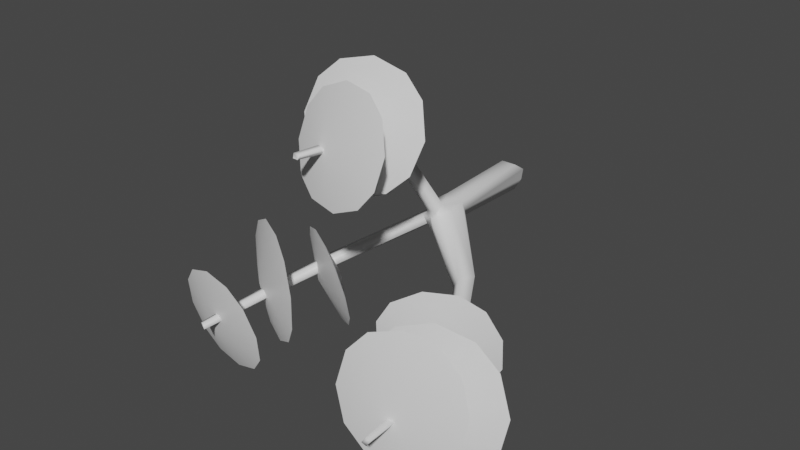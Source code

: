 # Source: FE_leaf_09-release.blend  (saved by Blender 3.0.42; exported with 4.5.12 LTS)
import bpy
from mathutils import Matrix  # noqa: F401  (used for matrix-valued properties, if any)

bpy.ops.wm.read_factory_settings(use_empty=True)
scene = bpy.context.scene
scene.name = 'Scene'

# ---- collections
col_collection = bpy.data.collections.new('Collection'); scene.collection.children.link(col_collection)

# ---- materials (node trees are filled in below, after node groups)
mat_material_001 = bpy.data.materials.new('Material.001')
mat_material_001.use_transparent_shadow = False

# ---- material node trees
mat_material_001.use_nodes = True; mat_material_001.node_tree.nodes.clear()
_N = mat_material_001.node_tree.nodes; _L = mat_material_001.node_tree.links
n0 = _N.new('ShaderNodeBsdfPrincipled'); n0.name = 'Principled BSDF'; n0.location = (10, 300)
n0.distribution = 'GGX'
n0.subsurface_method = 'RANDOM_WALK_SKIN'
n0.inputs[3].default_value = 1.45
n0.inputs[27].default_value = (0.0, 0.0, 0.0, 1.0)
n0.inputs[28].default_value = 1.0
n1 = _N.new('ShaderNodeOutputMaterial'); n1.name = 'Material Output'; n1.location = (300, 300)
n2 = _N.new('ShaderNodeTexImage'); n2.name = 'Image Texture'; n2.location = (-280, 275)
_L.new(n0.outputs[0], n1.inputs[0])
n1.is_active_output = True

# ---- world
world_world = bpy.data.worlds.new('World'); scene.world = world_world
world_world.use_nodes = True; world_world.node_tree.nodes.clear()
_N = world_world.node_tree.nodes; _L = world_world.node_tree.links
n0 = _N.new('ShaderNodeOutputWorld'); n0.name = 'World Output'; n0.location = (300, 300)
n1 = _N.new('ShaderNodeBackground'); n1.name = 'Background'; n1.location = (10, 300)
n1.inputs[0].default_value = (0.05088, 0.05088, 0.05088, 1.0)
_L.new(n1.outputs[0], n0.inputs[0])
n0.is_active_output = True
world_world.color = (0.05088, 0.05088, 0.05088)
world_world.use_sun_shadow = False
world_world.sun_shadow_jitter_overblur = 0.0

# ---- meshes
me_fe_mushroom3_sp_gmdl_004 = bpy.data.meshes.new('FE_mushroom3_Sp.gmdl.004')
me_fe_mushroom3_sp_gmdl_004.from_pydata([(-0.05188, -0.7076, 0.107), (0.05067, -0.7069, 0.107), (0.06611, 0.07803, 0.1216), (-0.0659, 0.07803, 0.1216), (-0.09473, -0.5079, 0.06361), (-0.1027, 0.1474, 0.06869), (-0.06176, -0.4926, -0.08687), (-0.1166, -0.4974, 0.004242), (-0.1319, 0.08143, 0.007341), (-0.0659, 0.08483, -0.1069), (0.001871, -0.6981, -0.1003), (-0.06176, -0.4926, -0.08687), (-0.0659, 0.08483, -0.1069), (0.0001007, 0.1527, -0.1093), (0.1169, -0.6979, 0.01306), (0.06365, -0.6913, -0.085), (0.0661, 0.08483, -0.1069), (0.1321, 0.08143, 0.00734), (0.09445, -0.702, 0.0669), (0.1029, 0.1474, 0.06869), (0.01974, -2.414, 1.027), (-0.04038, -2.411, 1.028), (-0.03314, -2.425, 0.996), (0.01128, -2.426, 0.9958), (-1.048, -2.512, -0.642), (-1.013, -2.517, -0.6937), (-0.9826, -2.535, -0.6689), (-1.008, -2.532, -0.6307), (1.139, -3.056, -0.4024), (1.169, -3.044, -0.3542), (1.132, -3.06, -0.3428), (1.11, -3.069, -0.3784), (0.0001012, 0.2363, 0.01195), (-0.1027, 0.1474, 0.06869), (-0.0659, 0.07803, 0.1216), (-0.05626, -0.9011, 0.1133), (0.05623, -0.9038, 0.1114), (-0.1146, -0.7298, 0.0005548), (-0.08549, -0.6869, 0.05315), (-0.06792, -0.7972, -0.1019), (0.5375, -1.228, -0.3413), (-0.0006962, -0.9087, -0.1176), (-0.06792, -0.7972, -0.1019), (0.6121, -1.222, -0.1923), (0.1101, -0.8635, 0.06446), (-0.1033, -0.9536, -0.001254), (-0.05461, -0.9645, 0.02984), (-0.04349, -0.973, 0.06319), (0.4959, -1.334, -0.2871), (0.05522, -1.028, -0.07238), (-0.06284, -0.9532, -0.07039), (0.03669, -0.9758, 0.05993), (0.05082, -0.9676, 0.02932), (0.539, -1.326, -0.2015), (-0.1319, 0.08143, 0.007341), (7.184e-05, -0.9839, 0.00149), (7.184e-05, -0.9839, 0.00149), (7.184e-05, -0.9839, 0.00149), (-0.06821, -1.342, 0.7312), (0.03151, -1.341, 0.7297), (-0.05594, -1.394, 0.6685), (0.01913, -1.394, 0.6671), (-0.6784, -1.382, -0.4945), (-0.7496, -1.384, -0.4044), (-0.06284, -0.9532, -0.07039), (-0.6337, -1.443, -0.4518), (-0.678, -1.445, -0.3835), (0.9907, -1.879, -0.3818), (0.9308, -1.893, -0.4727), (0.9157, -1.92, -0.3595), (0.8795, -1.93, -0.4243), (-0.06254, -1.854, 0.9689), (0.03961, -1.855, 0.9684), (-0.04353, -1.884, 0.9204), (0.0198, -1.885, 0.9201), (-0.9184, -1.94, -0.646), (-0.9755, -1.939, -0.5659), (-0.8846, -1.984, -0.6096), (-0.9181, -1.982, -0.5589), (1.12, -2.452, -0.3882), (1.069, -2.472, -0.471), (1.058, -2.486, -0.3755), (1.027, -2.497, -0.4268), (-0.03314, -2.425, 0.996), (0.01128, -2.426, 0.9958), (-1.008, -2.532, -0.6307), (1.132, -3.06, -0.3428), (1.11, -3.069, -0.3784), (-0.6008, -2.018, -0.1561), (-0.4825, -2.082, -0.4075), (-0.8679, -1.745, -0.5194), (-0.776, -1.924, -0.03042), (-1.026, -1.791, -0.01773), (-1.245, -1.674, -0.1475), (-1.355, -1.615, -0.3481), (-1.363, -1.611, -0.6298), (-1.243, -1.675, -0.8819), (-1.07, -1.768, -1.006), (-0.8195, -1.902, -1.02), (-0.597, -2.021, -0.8839), (-0.4931, -2.076, -0.6951), (-0.4825, -2.082, -0.4075), (-0.6008, -2.018, -0.1561), (-0.9773, -1.947, -0.5179), (-0.776, -1.924, -0.03042), (-1.026, -1.791, -0.01773), (-1.245, -1.674, -0.1475), (-1.355, -1.615, -0.3481), (-1.363, -1.611, -0.6298), (-1.243, -1.675, -0.8819), (-1.07, -1.768, -1.006), (-0.8195, -1.902, -1.02), (-0.597, -2.021, -0.8839), (-0.4931, -2.076, -0.6951), (-0.372, -1.696, -0.2828), (-0.2797, -1.694, -0.4998), (-0.6041, -1.397, -0.513), (-0.5166, -1.646, -0.1572), (-0.7233, -1.541, -0.1142), (-0.9093, -1.417, -0.1932), (-1.005, -1.328, -0.3389), (-1.02, -1.264, -0.5663), (-0.9288, -1.263, -0.7827), (-0.7829, -1.313, -0.9095), (-0.5769, -1.418, -0.9519), (-0.3911, -1.541, -0.8732), (-0.2948, -1.631, -0.7268), (-0.2797, -1.694, -0.4998), (-0.372, -1.696, -0.2828), (-0.696, -1.562, -0.5531), (-0.5166, -1.646, -0.1572), (-0.7233, -1.541, -0.1142), (-0.9093, -1.417, -0.1932), (-1.005, -1.328, -0.3389), (-1.02, -1.264, -0.5663), (-0.9288, -1.263, -0.7827), (-0.7829, -1.313, -0.9095), (-0.5769, -1.418, -0.9519), (-0.3911, -1.541, -0.8732), (-0.2948, -1.631, -0.7268), (-0.6948, -2.383, -0.4499), (-0.6027, -2.351, -0.6826), (-1.04, -2.181, -0.7085), (-0.8616, -2.386, -0.3173), (-1.11, -2.36, -0.2798), (-1.343, -2.312, -0.3659), (-1.472, -2.264, -0.5269), (-1.504, -2.213, -0.7726), (-1.411, -2.181, -1.006), (-1.246, -2.179, -1.137), (-0.9967, -2.205, -1.175), (-0.7634, -2.252, -1.089), (-0.6352, -2.3, -0.9286), (-0.6027, -2.351, -0.6826), (-0.6948, -2.383, -0.4499), (-1.067, -2.383, -0.7468), (-0.8616, -2.386, -0.3173), (-1.11, -2.36, -0.2798), (-1.343, -2.312, -0.3659), (-1.472, -2.264, -0.5269), (-1.504, -2.213, -0.7726), (-1.411, -2.181, -1.006), (-1.246, -2.179, -1.137), (-0.9967, -2.205, -1.175), (-0.7634, -2.252, -1.089), (-0.6352, -2.3, -0.9286), (1.502, -2.57, 8.002e-05), (1.595, -2.6, -0.251), (1.098, -2.59, -0.2985), (1.335, -2.575, 0.1444), (1.075, -2.614, 0.1998), (0.8273, -2.677, 0.116), (0.6873, -2.735, -0.04768), (0.6418, -2.792, -0.306), (0.7352, -2.822, -0.5572), (0.9018, -2.817, -0.7013), (1.163, -2.778, -0.7568), (1.41, -2.715, -0.673), (1.55, -2.657, -0.5093), (1.595, -2.6, -0.251), (1.502, -2.57, 8.002e-05), (1.139, -2.802, -0.2585), (1.335, -2.575, 0.1444), (1.075, -2.614, 0.1998), (0.8273, -2.677, 0.116), (0.6873, -2.735, -0.04768), (0.6418, -2.792, -0.306), (0.7352, -2.822, -0.5572), (0.9018, -2.817, -0.7013), (1.163, -2.778, -0.7568), (1.41, -2.715, -0.673), (1.55, -2.657, -0.5093), (1.547, -2.218, -0.1279), (1.665, -2.255, -0.4131), (1.099, -2.237, -0.495), (1.35, -2.221, 0.02721), (1.045, -2.263, 0.07414), (0.7612, -2.333, -0.03576), (0.6127, -2.396, -0.2255), (0.5739, -2.463, -0.5282), (0.693, -2.5, -0.8143), (0.888, -2.497, -0.9676), (1.194, -2.455, -1.015), (1.476, -2.386, -0.9076), (1.628, -2.321, -0.7137), (1.665, -2.255, -0.4131), (1.547, -2.218, -0.1279), (1.14, -2.481, -0.4463), (1.35, -2.221, 0.02721), (1.045, -2.263, 0.07414), (0.7612, -2.333, -0.03576), (0.6127, -2.396, -0.2255), (0.5739, -2.463, -0.5282), (0.693, -2.5, -0.8143), (0.888, -2.497, -0.9676), (1.194, -2.455, -1.015), (1.476, -2.386, -0.9076), (1.628, -2.321, -0.7137), (1.253, -1.766, -0.2255), (1.245, -1.743, -0.4791), (0.8021, -1.864, -0.3301), (1.155, -1.838, -0.002305), (0.9925, -1.932, 0.1078), (0.7653, -2.046, 0.1049), (0.5575, -2.138, -0.01917), (0.456, -2.17, -0.1965), (0.4454, -2.149, -0.4542), (0.5444, -2.075, -0.6781), (0.7046, -1.983, -0.7867), (0.933, -1.868, -0.7846), (1.138, -1.777, -0.6646), (1.245, -1.743, -0.4791), (1.253, -1.766, -0.2255), (0.8961, -2.05, -0.3496), (1.155, -1.838, -0.002305), (0.9925, -1.932, 0.1078), (0.7653, -2.046, 0.1049), (0.5575, -2.138, -0.01917), (0.456, -2.17, -0.1965), (0.4454, -2.149, -0.4542), (0.5444, -2.075, -0.6781), (0.7046, -1.983, -0.7867), (0.933, -1.868, -0.7846), (1.138, -1.777, -0.6646), (0.2348, -1.431, 1.048), (0.3164, -1.527, 0.8542), (-0.1052, -1.435, 0.7717), (0.08106, -1.369, 1.161), (-0.1474, -1.34, 1.195), (-0.3648, -1.364, 1.118), (-0.4944, -1.423, 0.9767), (-0.5369, -1.518, 0.7708), (-0.4551, -1.613, 0.5766), (-0.3017, -1.675, 0.4637), (-0.07307, -1.704, 0.4296), (0.1449, -1.68, 0.5075), (0.2734, -1.621, 0.6476), (0.3164, -1.527, 0.8542), (0.2348, -1.431, 1.048), (-0.1153, -1.609, 0.8532), (0.08106, -1.369, 1.161), (-0.1474, -1.34, 1.195), (-0.3648, -1.364, 1.118), (-0.4944, -1.423, 0.9767), (-0.5369, -1.518, 0.7708), (-0.4551, -1.613, 0.5766), (-0.3017, -1.675, 0.4637), (-0.07307, -1.704, 0.4296), (0.1449, -1.68, 0.5075), (0.2734, -1.621, 0.6476), (0.4366, -1.65, 1.289), (0.5163, -1.718, 1.036), (0.007546, -1.688, 1.011), (0.2741, -1.627, 1.441), (0.006969, -1.647, 1.513), (-0.2562, -1.708, 1.449), (-0.4056, -1.778, 1.304), (-0.4675, -1.868, 1.051), (-0.3879, -1.936, 0.798), (-0.2252, -1.959, 0.6458), (0.04183, -1.939, 0.5747), (0.3029, -1.878, 0.6365), (0.4565, -1.807, 0.7858), (0.5163, -1.718, 1.036), (0.4366, -1.65, 1.289), (0.04125, -1.897, 1.077), (0.2741, -1.627, 1.441), (0.006969, -1.647, 1.513), (-0.2562, -1.708, 1.449), (-0.4056, -1.778, 1.304), (-0.4675, -1.868, 1.051), (-0.3879, -1.936, 0.798), (-0.2252, -1.959, 0.6458), (0.04183, -1.939, 0.5747), (0.3029, -1.878, 0.6365), (0.4565, -1.807, 0.7858), (0.4576, -2.088, 1.298), (0.5479, -2.171, 1.082), (0.1201, -2.02, 0.9789), (0.2938, -2.023, 1.414), (0.04914, -1.974, 1.434), (-0.1821, -1.965, 1.334), (-0.3076, -1.992, 1.175), (-0.342, -2.06, 0.936), (-0.2502, -2.144, 0.7186), (-0.08933, -2.208, 0.605), (0.1568, -2.258, 0.584), (0.3889, -2.267, 0.6845), (0.5127, -2.24, 0.842), (0.5479, -2.171, 1.082), (0.4576, -2.088, 1.298), (0.08582, -2.212, 1.039), (0.2938, -2.023, 1.414), (0.04914, -1.974, 1.434), (-0.1821, -1.965, 1.334), (-0.3076, -1.992, 1.175), (-0.342, -2.06, 0.936), (-0.2502, -2.144, 0.7186), (-0.08933, -2.208, 0.605), (0.1568, -2.258, 0.584), (0.3889, -2.267, 0.6845), (0.5127, -2.24, 0.842)], [], [(2, 3, 1), (0, 1, 3), (0, 3, 4), (4, 3, 5), (9, 6, 8), (6, 7, 8), (10, 11, 13), (11, 12, 13), (16, 17, 15), (14, 15, 17), (18, 14, 19), (14, 17, 19), (20, 21, 23), (21, 22, 23), (25, 26, 24), (24, 26, 27), (28, 29, 31), (29, 30, 31), (34, 2, 33), (33, 2, 32), (32, 2, 19), (35, 36, 0), (0, 36, 1), (38, 4, 37), (7, 37, 4), (35, 0, 38), (38, 0, 4), (6, 39, 7), (39, 37, 7), (15, 40, 10), (40, 41, 10), (41, 42, 10), (42, 11, 10), (43, 40, 14), (14, 40, 15), (1, 36, 18), (36, 44, 18), (14, 18, 43), (44, 43, 18), (46, 38, 45), (38, 37, 45), (47, 35, 46), (38, 46, 35), (40, 48, 41), (41, 48, 49), (42, 41, 50), (41, 49, 50), (44, 36, 52), (36, 51, 52), (43, 44, 53), (44, 52, 53), (17, 16, 19), (19, 16, 32), (32, 16, 13), (12, 54, 13), (13, 54, 32), (32, 54, 33), (46, 55, 47), (47, 55, 51), (55, 52, 51), (46, 45, 56), (49, 56, 50), (56, 45, 50), (52, 57, 53), (53, 57, 48), (57, 49, 48), (35, 58, 36), (36, 58, 59), (35, 47, 58), (47, 60, 58), (61, 60, 51), (51, 60, 47), (36, 59, 51), (59, 61, 51), (37, 39, 63), (39, 62, 63), (39, 64, 62), (64, 65, 62), (45, 66, 64), (66, 65, 64), (37, 63, 45), (63, 66, 45), (43, 67, 40), (40, 67, 68), (67, 43, 69), (43, 53, 69), (48, 70, 53), (70, 69, 53), (68, 70, 40), (40, 70, 48), (59, 58, 72), (58, 71, 72), (58, 60, 71), (60, 73, 71), (74, 73, 61), (61, 73, 60), (59, 72, 61), (72, 74, 61), (62, 75, 63), (63, 75, 76), (62, 65, 75), (65, 77, 75), (66, 78, 65), (78, 77, 65), (63, 76, 66), (76, 78, 66), (67, 79, 68), (68, 79, 80), (69, 81, 67), (67, 81, 79), (70, 82, 69), (82, 81, 69), (68, 80, 70), (80, 82, 70), (72, 71, 20), (71, 21, 20), (73, 83, 71), (71, 83, 21), (73, 74, 83), (74, 84, 83), (74, 72, 84), (72, 20, 84), (75, 25, 76), (76, 25, 24), (77, 26, 75), (75, 26, 25), (78, 85, 77), (85, 26, 77), (78, 76, 85), (76, 24, 85), (80, 79, 28), (79, 29, 28), (81, 86, 79), (79, 86, 29), (82, 87, 81), (87, 30, 81), (82, 80, 31), (80, 28, 31), (19, 2, 18), (18, 2, 1), (10, 13, 15), (13, 16, 15), (4, 5, 7), (5, 8, 7), (88, 89, 90), (91, 88, 90), (92, 91, 90), (93, 92, 90), (94, 93, 90), (95, 94, 90), (96, 95, 90), (97, 96, 90), (98, 97, 90), (99, 98, 90), (100, 99, 90), (89, 100, 90), (101, 102, 103), (102, 104, 103), (104, 105, 103), (105, 106, 103), (106, 107, 103), (107, 108, 103), (108, 109, 103), (109, 110, 103), (110, 111, 103), (111, 112, 103), (112, 113, 103), (113, 101, 103), (114, 115, 116), (117, 114, 116), (118, 117, 116), (119, 118, 116), (120, 119, 116), (121, 120, 116), (122, 121, 116), (123, 122, 116), (124, 123, 116), (125, 124, 116), (126, 125, 116), (115, 126, 116), (127, 128, 129), (128, 130, 129), (130, 131, 129), (131, 132, 129), (132, 133, 129), (133, 134, 129), (134, 135, 129), (135, 136, 129), (136, 137, 129), (137, 138, 129), (138, 139, 129), (139, 127, 129), (140, 141, 142), (143, 140, 142), (144, 143, 142), (145, 144, 142), (146, 145, 142), (147, 146, 142), (148, 147, 142), (149, 148, 142), (150, 149, 142), (151, 150, 142), (152, 151, 142), (141, 152, 142), (153, 154, 155), (154, 156, 155), (156, 157, 155), (157, 158, 155), (158, 159, 155), (159, 160, 155), (160, 161, 155), (161, 162, 155), (162, 163, 155), (163, 164, 155), (164, 165, 155), (165, 153, 155), (166, 167, 168), (169, 166, 168), (170, 169, 168), (171, 170, 168), (172, 171, 168), (173, 172, 168), (174, 173, 168), (175, 174, 168), (176, 175, 168), (177, 176, 168), (178, 177, 168), (167, 178, 168), (179, 180, 181), (180, 182, 181), (182, 183, 181), (183, 184, 181), (184, 185, 181), (185, 186, 181), (186, 187, 181), (187, 188, 181), (188, 189, 181), (189, 190, 181), (190, 191, 181), (191, 179, 181), (192, 193, 194), (195, 192, 194), (196, 195, 194), (197, 196, 194), (198, 197, 194), (199, 198, 194), (200, 199, 194), (201, 200, 194), (202, 201, 194), (203, 202, 194), (204, 203, 194), (193, 204, 194), (205, 206, 207), (206, 208, 207), (208, 209, 207), (209, 210, 207), (210, 211, 207), (211, 212, 207), (212, 213, 207), (213, 214, 207), (214, 215, 207), (215, 216, 207), (216, 217, 207), (217, 205, 207), (218, 219, 220), (221, 218, 220), (222, 221, 220), (223, 222, 220), (224, 223, 220), (225, 224, 220), (226, 225, 220), (227, 226, 220), (228, 227, 220), (229, 228, 220), (230, 229, 220), (219, 230, 220), (231, 232, 233), (232, 234, 233), (234, 235, 233), (235, 236, 233), (236, 237, 233), (237, 238, 233), (238, 239, 233), (239, 240, 233), (240, 241, 233), (241, 242, 233), (242, 243, 233), (243, 231, 233), (244, 245, 246), (247, 244, 246), (248, 247, 246), (249, 248, 246), (250, 249, 246), (251, 250, 246), (252, 251, 246), (253, 252, 246), (254, 253, 246), (255, 254, 246), (256, 255, 246), (245, 256, 246), (257, 258, 259), (258, 260, 259), (260, 261, 259), (261, 262, 259), (262, 263, 259), (263, 264, 259), (264, 265, 259), (265, 266, 259), (266, 267, 259), (267, 268, 259), (268, 269, 259), (269, 257, 259), (270, 271, 272), (273, 270, 272), (274, 273, 272), (275, 274, 272), (276, 275, 272), (277, 276, 272), (278, 277, 272), (279, 278, 272), (280, 279, 272), (281, 280, 272), (282, 281, 272), (271, 282, 272), (283, 284, 285), (284, 286, 285), (286, 287, 285), (287, 288, 285), (288, 289, 285), (289, 290, 285), (290, 291, 285), (291, 292, 285), (292, 293, 285), (293, 294, 285), (294, 295, 285), (295, 283, 285), (296, 297, 298), (299, 296, 298), (300, 299, 298), (301, 300, 298), (302, 301, 298), (303, 302, 298), (304, 303, 298), (305, 304, 298), (306, 305, 298), (307, 306, 298), (308, 307, 298), (297, 308, 298), (309, 310, 311), (310, 312, 311), (312, 313, 311), (313, 314, 311), (314, 315, 311), (315, 316, 311), (316, 317, 311), (317, 318, 311), (318, 319, 311), (319, 320, 311), (320, 321, 311), (321, 309, 311)])
me_fe_mushroom3_sp_gmdl_004.polygons.foreach_set('use_smooth', [True] * 360)
_uv = me_fe_mushroom3_sp_gmdl_004.uv_layers.new(name='UVMap')
_uv.uv.foreach_set('vector', [0.434, 0.5869, 0.242, 0.5869, 0.4419, 0.4699, 0.2335, 0.4699, 0.4419, 0.4699, 0.242, 0.5869, 0.2335, 0.4699, 0.242, 0.5869, 0.1724, 0.4927, 0.1724, 0.4927, 0.242, 0.5869, 0.1784, 0.6036, 0.07567, 0.5886, 0.07695, 0.4954, 0.1424, 0.5878, 0.07695, 0.4954, 0.1355, 0.4945, 0.1424, 0.5878, 0.6258, 0.4704, 0.6589, 0.4954, 0.6265, 0.6049, 0.6589, 0.4954, 0.6576, 0.5886, 0.6265, 0.6049, 0.5956, 0.5886, 0.5294, 0.5878, 0.5929, 0.4712, 0.531, 0.4703, 0.5929, 0.4712, 0.5294, 0.5878, 0.497, 0.4695, 0.531, 0.4703, 0.4943, 0.6036, 0.531, 0.4703, 0.5294, 0.5878, 0.4943, 0.6036, 0.3429, 0.1101, 0.3301, 0.1101, 0.3416, 0.106, 0.3301, 0.1101, 0.3314, 0.106, 0.3416, 0.106, 0.1222, 0.117, 0.1217, 0.1115, 0.1311, 0.1172, 0.1311, 0.1172, 0.1217, 0.1115, 0.1286, 0.1116, 0.5512, 0.06548, 0.543, 0.06567, 0.5517, 0.06036, 0.543, 0.06567, 0.5453, 0.0605, 0.5517, 0.06036, 0.7615, 0.5892, 0.434, 0.5869, 0.7425, 0.6036, 0.7425, 0.6036, 0.434, 0.5869, 0.6246, 0.625, 0.6246, 0.625, 0.434, 0.5869, 0.4943, 0.6036, 0.265, 0.4337, 0.4132, 0.4334, 0.2335, 0.4699, 0.2335, 0.4699, 0.4132, 0.4334, 0.4419, 0.4699, 0.1595, 0.4713, 0.1724, 0.4927, 0.1331, 0.4726, 0.1355, 0.4945, 0.1331, 0.4726, 0.1724, 0.4927, 0.265, 0.4337, 0.2335, 0.4699, 0.1595, 0.4713, 0.1595, 0.4713, 0.2335, 0.4699, 0.1724, 0.4927, 0.07695, 0.4954, 0.08307, 0.4656, 0.1355, 0.4945, 0.08307, 0.4656, 0.1331, 0.4726, 0.1355, 0.4945, 0.5929, 0.4712, 0.5677, 0.376, 0.6258, 0.4704, 0.5677, 0.376, 0.6247, 0.4419, 0.6258, 0.4704, 0.6247, 0.4419, 0.665, 0.4656, 0.6258, 0.4704, 0.665, 0.4656, 0.6589, 0.4954, 0.6258, 0.4704, 0.5204, 0.3738, 0.5677, 0.376, 0.531, 0.4703, 0.531, 0.4703, 0.5677, 0.376, 0.5929, 0.4712, 0.4419, 0.4699, 0.4132, 0.4334, 0.497, 0.4695, 0.4132, 0.4334, 0.4933, 0.4475, 0.497, 0.4695, 0.531, 0.4703, 0.497, 0.4695, 0.5204, 0.3738, 0.4933, 0.4475, 0.5204, 0.3738, 0.497, 0.4695, 0.1223, 0.4252, 0.1595, 0.4713, 0.1247, 0.4312, 0.1595, 0.4713, 0.1331, 0.4726, 0.1247, 0.4312, 0.1615, 0.419, 0.265, 0.4337, 0.1223, 0.4252, 0.1595, 0.4713, 0.1223, 0.4252, 0.265, 0.4337, 0.5677, 0.376, 0.5748, 0.3551, 0.6247, 0.4419, 0.6247, 0.4419, 0.5748, 0.3551, 0.6134, 0.4141, 0.665, 0.4656, 0.6247, 0.4419, 0.6535, 0.4314, 0.6247, 0.4419, 0.6134, 0.4141, 0.6535, 0.4314, 0.4933, 0.4475, 0.4132, 0.4334, 0.5522, 0.425, 0.4132, 0.4334, 0.5221, 0.4188, 0.5522, 0.425, 0.5204, 0.3738, 0.4933, 0.4475, 0.5387, 0.3547, 0.4933, 0.4475, 0.5522, 0.425, 0.5387, 0.3547, 0.5294, 0.5878, 0.5956, 0.5886, 0.4943, 0.6036, 0.4943, 0.6036, 0.5956, 0.5886, 0.6246, 0.625, 0.6246, 0.625, 0.5956, 0.5886, 0.6265, 0.6049, 0.6576, 0.5886, 0.7065, 0.5878, 0.6265, 0.6049, 0.6265, 0.6049, 0.7065, 0.5878, 0.6246, 0.625, 0.6246, 0.625, 0.7065, 0.5878, 0.7425, 0.6036, 0.1223, 0.4252, 0.6291, 0.4232, 0.1615, 0.419, 0.1615, 0.419, 0.6291, 0.4232, 0.5221, 0.4188, 0.6291, 0.4232, 0.5522, 0.425, 0.5221, 0.4188, 0.1223, 0.4252, 0.1247, 0.4312, 0.04713, 0.4232, 0.6134, 0.4141, 0.04713, 0.4232, 0.6535, 0.4314, 0.04713, 0.4232, 0.1247, 0.4312, 0.6535, 0.4314, 0.5522, 0.425, 0.6291, 0.4232, 0.5387, 0.3547, 0.5387, 0.3547, 0.6291, 0.4232, 0.5748, 0.3551, 0.6291, 0.4232, 0.6134, 0.4141, 0.5748, 0.3551, 0.265, 0.4337, 0.3189, 0.3173, 0.4132, 0.4334, 0.4132, 0.4334, 0.3189, 0.3173, 0.3512, 0.3173, 0.265, 0.4337, 0.1615, 0.419, 0.3189, 0.3173, 0.1615, 0.419, 0.318, 0.3082, 0.3189, 0.3173, 0.3507, 0.3081, 0.318, 0.3082, 0.5221, 0.4188, 0.5221, 0.4188, 0.318, 0.3082, 0.1615, 0.419, 0.4132, 0.4334, 0.3512, 0.3173, 0.5221, 0.4188, 0.3512, 0.3173, 0.3507, 0.3081, 0.5221, 0.4188, 0.1331, 0.4726, 0.08307, 0.4656, 0.1364, 0.3259, 0.08307, 0.4656, 0.1123, 0.3265, 0.1364, 0.3259, 0.08307, 0.4656, 0.07152, 0.4314, 0.1123, 0.3265, 0.07152, 0.4314, 0.1102, 0.3153, 0.1123, 0.3265, 0.1247, 0.4312, 0.1306, 0.315, 0.07152, 0.4314, 0.1306, 0.315, 0.1102, 0.3153, 0.07152, 0.4314, 0.1331, 0.4726, 0.1364, 0.3259, 0.1247, 0.4312, 0.1364, 0.3259, 0.1306, 0.315, 0.1247, 0.4312, 0.5204, 0.3738, 0.5328, 0.2688, 0.5677, 0.376, 0.5677, 0.376, 0.5328, 0.2688, 0.5555, 0.2695, 0.5328, 0.2688, 0.5204, 0.3738, 0.5385, 0.2588, 0.5204, 0.3738, 0.5387, 0.3547, 0.5385, 0.2588, 0.5748, 0.3551, 0.5567, 0.2592, 0.5387, 0.3547, 0.5567, 0.2592, 0.5385, 0.2588, 0.5387, 0.3547, 0.5555, 0.2695, 0.5567, 0.2592, 0.5677, 0.376, 0.5677, 0.376, 0.5567, 0.2592, 0.5748, 0.3551, 0.3512, 0.3173, 0.3189, 0.3173, 0.3464, 0.2152, 0.3189, 0.3173, 0.3217, 0.2152, 0.3464, 0.2152, 0.3189, 0.3173, 0.318, 0.3082, 0.3217, 0.2152, 0.318, 0.3082, 0.3248, 0.2085, 0.3217, 0.2152, 0.3424, 0.2085, 0.3248, 0.2085, 0.3507, 0.3081, 0.3507, 0.3081, 0.3248, 0.2085, 0.318, 0.3082, 0.3512, 0.3173, 0.3464, 0.2152, 0.3507, 0.3081, 0.3464, 0.2152, 0.3424, 0.2085, 0.3507, 0.3081, 0.1123, 0.3265, 0.1207, 0.217, 0.1364, 0.3259, 0.1364, 0.3259, 0.1207, 0.217, 0.1369, 0.2173, 0.1123, 0.3265, 0.1102, 0.3153, 0.1207, 0.217, 0.1102, 0.3153, 0.121, 0.2088, 0.1207, 0.217, 0.1306, 0.315, 0.132, 0.2089, 0.1102, 0.3153, 0.132, 0.2089, 0.121, 0.2088, 0.1102, 0.3153, 0.1364, 0.3259, 0.1369, 0.2173, 0.1306, 0.315, 0.1369, 0.2173, 0.132, 0.2089, 0.1306, 0.315, 0.5328, 0.2688, 0.5368, 0.1683, 0.5555, 0.2695, 0.5555, 0.2695, 0.5368, 0.1683, 0.5531, 0.1681, 0.5385, 0.2588, 0.5417, 0.1599, 0.5328, 0.2688, 0.5328, 0.2688, 0.5417, 0.1599, 0.5368, 0.1683, 0.5567, 0.2592, 0.5528, 0.1598, 0.5385, 0.2588, 0.5528, 0.1598, 0.5417, 0.1599, 0.5385, 0.2588, 0.5555, 0.2695, 0.5531, 0.1681, 0.5567, 0.2592, 0.5531, 0.1681, 0.5528, 0.1598, 0.5567, 0.2592, 0.3464, 0.2152, 0.3217, 0.2152, 0.3429, 0.1101, 0.3217, 0.2152, 0.3301, 0.1101, 0.3429, 0.1101, 0.3248, 0.2085, 0.3314, 0.106, 0.3217, 0.2152, 0.3217, 0.2152, 0.3314, 0.106, 0.3301, 0.1101, 0.3248, 0.2085, 0.3424, 0.2085, 0.3314, 0.106, 0.3424, 0.2085, 0.3416, 0.106, 0.3314, 0.106, 0.3424, 0.2085, 0.3464, 0.2152, 0.3416, 0.106, 0.3464, 0.2152, 0.3429, 0.1101, 0.3416, 0.106, 0.1207, 0.217, 0.1222, 0.117, 0.1369, 0.2173, 0.1369, 0.2173, 0.1222, 0.117, 0.1311, 0.1172, 0.121, 0.2088, 0.1217, 0.1115, 0.1207, 0.217, 0.1207, 0.217, 0.1217, 0.1115, 0.1222, 0.117, 0.132, 0.2089, 0.1286, 0.1116, 0.121, 0.2088, 0.1286, 0.1116, 0.1217, 0.1115, 0.121, 0.2088, 0.132, 0.2089, 0.1369, 0.2173, 0.1286, 0.1116, 0.1369, 0.2173, 0.1311, 0.1172, 0.1286, 0.1116, 0.5531, 0.1681, 0.5368, 0.1683, 0.5512, 0.06548, 0.5368, 0.1683, 0.543, 0.06567, 0.5512, 0.06548, 0.5417, 0.1599, 0.5453, 0.0605, 0.5368, 0.1683, 0.5368, 0.1683, 0.5453, 0.0605, 0.543, 0.06567, 0.5528, 0.1598, 0.5517, 0.06036, 0.5417, 0.1599, 0.5517, 0.06036, 0.5453, 0.0605, 0.5417, 0.1599, 0.5528, 0.1598, 0.5531, 0.1681, 0.5517, 0.06036, 0.5531, 0.1681, 0.5512, 0.06548, 0.5517, 0.06036, 0.4943, 0.6036, 0.434, 0.5869, 0.497, 0.4695, 0.497, 0.4695, 0.434, 0.5869, 0.4419, 0.4699, 0.6258, 0.4704, 0.6265, 0.6049, 0.5929, 0.4712, 0.6265, 0.6049, 0.5956, 0.5886, 0.5929, 0.4712, 0.1724, 0.4927, 0.1784, 0.6036, 0.1355, 0.4945, 0.1784, 0.6036, 0.1424, 0.5878, 0.1355, 0.4945, 0.9009, 0.3367, 0.939, 0.2573, 0.8184, 0.2226, 0.8542, 0.3691, 0.9009, 0.3367, 0.8184, 0.2226, 0.7728, 0.3723, 0.8542, 0.3691, 0.8184, 0.2226, 0.7007, 0.33, 0.7728, 0.3723, 0.8184, 0.2226, 0.6713, 0.2783, 0.7007, 0.33, 0.8184, 0.2226, 0.6681, 0.1884, 0.6713, 0.2783, 0.8184, 0.2226, 0.7061, 0.1089, 0.6681, 0.1884, 0.8184, 0.2226, 0.7529, 0.07656, 0.7061, 0.1089, 0.8184, 0.2226, 0.8343, 0.07332, 0.7529, 0.07656, 0.8184, 0.2226, 0.9063, 0.1156, 0.8343, 0.07332, 0.8184, 0.2226, 0.9358, 0.1673, 0.9063, 0.1156, 0.8184, 0.2226, 0.939, 0.2573, 0.9358, 0.1673, 0.8184, 0.2226, 0.3621, 0.8357, 0.3241, 0.9151, 0.2117, 0.8015, 0.3241, 0.9151, 0.2773, 0.9475, 0.2117, 0.8015, 0.2773, 0.9475, 0.1959, 0.9507, 0.2117, 0.8015, 0.1959, 0.9507, 0.1239, 0.9085, 0.2117, 0.8015, 0.1239, 0.9085, 0.09443, 0.8567, 0.2117, 0.8015, 0.09443, 0.8567, 0.09122, 0.7668, 0.2117, 0.8015, 0.09122, 0.7668, 0.1293, 0.6874, 0.2117, 0.8015, 0.1293, 0.6874, 0.176, 0.655, 0.2117, 0.8015, 0.176, 0.655, 0.2574, 0.6518, 0.2117, 0.8015, 0.2574, 0.6518, 0.3294, 0.694, 0.2117, 0.8015, 0.3294, 0.694, 0.3589, 0.7458, 0.2117, 0.8015, 0.3589, 0.7458, 0.3621, 0.8357, 0.2117, 0.8015, 0.92, 0.3212, 0.9549, 0.2384, 0.8231, 0.2226, 0.8732, 0.3584, 0.92, 0.3212, 0.8231, 0.2226, 0.7885, 0.3706, 0.8732, 0.3584, 0.8231, 0.2226, 0.7109, 0.3366, 0.7885, 0.3706, 0.8231, 0.2226, 0.6771, 0.2885, 0.7109, 0.3366, 0.8231, 0.2226, 0.6685, 0.1998, 0.6771, 0.2885, 0.8231, 0.2226, 0.7034, 0.117, 0.6685, 0.1998, 0.8231, 0.2226, 0.7502, 0.07979, 0.7034, 0.117, 0.8231, 0.2226, 0.8349, 0.06766, 0.7502, 0.07979, 0.8231, 0.2226, 0.9125, 0.1016, 0.8349, 0.06766, 0.8231, 0.2226, 0.9463, 0.1497, 0.9125, 0.1016, 0.8231, 0.2226, 0.9549, 0.2384, 0.9463, 0.1497, 0.8231, 0.2226, 0.3666, 0.8205, 0.3317, 0.9033, 0.212, 0.7977, 0.3317, 0.9033, 0.2849, 0.9405, 0.212, 0.7977, 0.2849, 0.9405, 0.2002, 0.9526, 0.212, 0.7977, 0.2002, 0.9526, 0.1226, 0.9187, 0.212, 0.7977, 0.1226, 0.9187, 0.08883, 0.8706, 0.212, 0.7977, 0.08883, 0.8706, 0.08016, 0.7819, 0.212, 0.7977, 0.08016, 0.7819, 0.1151, 0.6991, 0.212, 0.7977, 0.1151, 0.6991, 0.1619, 0.6619, 0.212, 0.7977, 0.1619, 0.6619, 0.2466, 0.6497, 0.212, 0.7977, 0.2466, 0.6497, 0.3242, 0.6837, 0.212, 0.7977, 0.3242, 0.6837, 0.358, 0.7318, 0.212, 0.7977, 0.358, 0.7318, 0.3666, 0.8205, 0.212, 0.7977, 0.9228, 0.3164, 0.9577, 0.2355, 0.8151, 0.2335, 0.8748, 0.3541, 0.9228, 0.3164, 0.8151, 0.2335, 0.7871, 0.3693, 0.8748, 0.3541, 0.8151, 0.2335, 0.7058, 0.3401, 0.7871, 0.3693, 0.8151, 0.2335, 0.6699, 0.2955, 0.7058, 0.3401, 0.8151, 0.2335, 0.6594, 0.2108, 0.6699, 0.2955, 0.8151, 0.2335, 0.6942, 0.1299, 0.6594, 0.2108, 0.8151, 0.2335, 0.7422, 0.09231, 0.6942, 0.1299, 0.8151, 0.2335, 0.83, 0.07706, 0.7422, 0.09231, 0.8151, 0.2335, 0.9112, 0.1063, 0.83, 0.07706, 0.8151, 0.2335, 0.9471, 0.1509, 0.9112, 0.1063, 0.8151, 0.2335, 0.9577, 0.2355, 0.9471, 0.1509, 0.8151, 0.2335, 0.3704, 0.8121, 0.3356, 0.893, 0.2147, 0.7894, 0.3356, 0.893, 0.2876, 0.9306, 0.2147, 0.7894, 0.2876, 0.9306, 0.1998, 0.9459, 0.2147, 0.7894, 0.1998, 0.9459, 0.1186, 0.9167, 0.2147, 0.7894, 0.1186, 0.9167, 0.08266, 0.8721, 0.2147, 0.7894, 0.08266, 0.8721, 0.0721, 0.7874, 0.2147, 0.7894, 0.0721, 0.7874, 0.107, 0.7065, 0.2147, 0.7894, 0.107, 0.7065, 0.155, 0.6689, 0.2147, 0.7894, 0.155, 0.6689, 0.2427, 0.6536, 0.2147, 0.7894, 0.2427, 0.6536, 0.324, 0.6829, 0.2147, 0.7894, 0.324, 0.6829, 0.3599, 0.7275, 0.2147, 0.7894, 0.3599, 0.7275, 0.3704, 0.8121, 0.2147, 0.7894, 0.9353, 0.3184, 0.9615, 0.2323, 0.8021, 0.2257, 0.8914, 0.3591, 0.9353, 0.3184, 0.8021, 0.2257, 0.8054, 0.3772, 0.8914, 0.3591, 0.8021, 0.2257, 0.7212, 0.3481, 0.8054, 0.3772, 0.8021, 0.2257, 0.6806, 0.3019, 0.7212, 0.3481, 0.8021, 0.2257, 0.6611, 0.2128, 0.6806, 0.3019, 0.8021, 0.2257, 0.6873, 0.1267, 0.6611, 0.2128, 0.8021, 0.2257, 0.7312, 0.0859, 0.6873, 0.1267, 0.8021, 0.2257, 0.8171, 0.06788, 0.7312, 0.0859, 0.8021, 0.2257, 0.9013, 0.09694, 0.8171, 0.06788, 0.8021, 0.2257, 0.9419, 0.1432, 0.9013, 0.09694, 0.8021, 0.2257, 0.9615, 0.2323, 0.9419, 0.1432, 0.8021, 0.2257, 0.3698, 0.8049, 0.3436, 0.8911, 0.2288, 0.792, 0.3436, 0.8911, 0.2997, 0.9318, 0.2288, 0.792, 0.2997, 0.9318, 0.2137, 0.9498, 0.2288, 0.792, 0.2137, 0.9498, 0.1295, 0.9208, 0.2288, 0.792, 0.1295, 0.9208, 0.08895, 0.8745, 0.2288, 0.792, 0.08895, 0.8745, 0.0694, 0.7854, 0.2288, 0.792, 0.0694, 0.7854, 0.09559, 0.6993, 0.2288, 0.792, 0.09559, 0.6993, 0.1395, 0.6586, 0.2288, 0.792, 0.1395, 0.6586, 0.2255, 0.6406, 0.2288, 0.792, 0.2255, 0.6406, 0.3096, 0.6696, 0.2288, 0.792, 0.3096, 0.6696, 0.3502, 0.7159, 0.2288, 0.792, 0.3502, 0.7159, 0.3698, 0.8049, 0.2288, 0.792, 0.9293, 0.3248, 0.96, 0.2392, 0.8011, 0.2258, 0.8827, 0.3643, 0.9293, 0.3248, 0.8011, 0.2258, 0.7945, 0.3798, 0.8827, 0.3643, 0.8011, 0.2258, 0.7102, 0.3481, 0.7945, 0.3798, 0.8011, 0.2258, 0.6712, 0.3005, 0.7102, 0.3481, 0.8011, 0.2258, 0.6555, 0.2106, 0.6712, 0.3005, 0.8011, 0.2258, 0.6863, 0.125, 0.6555, 0.2106, 0.8011, 0.2258, 0.7328, 0.0855, 0.6863, 0.125, 0.8011, 0.2258, 0.8211, 0.07004, 0.7328, 0.0855, 0.8011, 0.2258, 0.9053, 0.1017, 0.8211, 0.07004, 0.8011, 0.2258, 0.9444, 0.1493, 0.9053, 0.1017, 0.8011, 0.2258, 0.96, 0.2392, 0.9444, 0.1493, 0.8011, 0.2258, 0.3736, 0.8133, 0.3429, 0.8988, 0.228, 0.7981, 0.3429, 0.8988, 0.2963, 0.9384, 0.228, 0.7981, 0.2963, 0.9384, 0.208, 0.9538, 0.228, 0.7981, 0.208, 0.9538, 0.1238, 0.9222, 0.228, 0.7981, 0.1238, 0.9222, 0.08475, 0.8746, 0.228, 0.7981, 0.08475, 0.8746, 0.06912, 0.7847, 0.228, 0.7981, 0.06912, 0.7847, 0.09984, 0.6991, 0.228, 0.7981, 0.09984, 0.6991, 0.1464, 0.6596, 0.228, 0.7981, 0.1464, 0.6596, 0.2347, 0.6441, 0.228, 0.7981, 0.2347, 0.6441, 0.3189, 0.6758, 0.228, 0.7981, 0.3189, 0.6758, 0.3579, 0.7234, 0.228, 0.7981, 0.3579, 0.7234, 0.3736, 0.8133, 0.228, 0.7981, 0.9549, 0.2691, 0.9466, 0.1809, 0.8003, 0.2364, 0.9205, 0.3446, 0.9549, 0.2691, 0.8003, 0.2364, 0.8747, 0.3735, 0.9205, 0.3446, 0.8003, 0.2364, 0.7918, 0.3717, 0.8747, 0.3735, 0.8003, 0.2364, 0.716, 0.326, 0.7918, 0.3717, 0.8003, 0.2364, 0.6831, 0.2736, 0.716, 0.326, 0.8003, 0.2364, 0.6748, 0.1854, 0.6831, 0.2736, 0.8003, 0.2364, 0.7092, 0.11, 0.6748, 0.1854, 0.8003, 0.2364, 0.7551, 0.0811, 0.7092, 0.11, 0.8003, 0.2364, 0.8379, 0.08282, 0.7551, 0.0811, 0.8003, 0.2364, 0.9137, 0.1285, 0.8379, 0.08282, 0.8003, 0.2364, 0.9466, 0.1809, 0.9137, 0.1285, 0.8003, 0.2364, 0.3489, 0.7475, 0.3572, 0.8357, 0.2317, 0.7848, 0.3572, 0.8357, 0.3228, 0.9112, 0.2317, 0.7848, 0.3228, 0.9112, 0.2769, 0.94, 0.2317, 0.7848, 0.2769, 0.94, 0.1941, 0.9383, 0.2317, 0.7848, 0.1941, 0.9383, 0.1183, 0.8926, 0.2317, 0.7848, 0.1183, 0.8926, 0.08539, 0.8402, 0.2317, 0.7848, 0.08539, 0.8402, 0.07712, 0.752, 0.2317, 0.7848, 0.07712, 0.752, 0.1115, 0.6765, 0.2317, 0.7848, 0.1115, 0.6765, 0.1573, 0.6477, 0.2317, 0.7848, 0.1573, 0.6477, 0.2402, 0.6494, 0.2317, 0.7848, 0.2402, 0.6494, 0.316, 0.6951, 0.2317, 0.7848, 0.316, 0.6951, 0.3489, 0.7475, 0.2317, 0.7848, 0.9384, 0.329, 0.9718, 0.2421, 0.8089, 0.2143, 0.8879, 0.3688, 0.9384, 0.329, 0.8089, 0.2143, 0.7921, 0.3833, 0.8879, 0.3688, 0.8089, 0.2143, 0.7009, 0.3498, 0.7921, 0.3833, 0.8089, 0.2143, 0.6585, 0.3006, 0.7009, 0.3498, 0.8089, 0.2143, 0.6417, 0.2086, 0.6585, 0.3006, 0.8089, 0.2143, 0.6751, 0.1216, 0.6417, 0.2086, 0.8089, 0.2143, 0.7256, 0.08191, 0.6751, 0.1216, 0.8089, 0.2143, 0.8214, 0.06733, 0.7256, 0.08191, 0.8089, 0.2143, 0.9127, 0.1009, 0.8214, 0.06733, 0.8089, 0.2143, 0.955, 0.15, 0.9127, 0.1009, 0.8089, 0.2143, 0.9718, 0.2421, 0.955, 0.15, 0.8089, 0.2143, 0.3861, 0.8116, 0.3527, 0.8986, 0.2189, 0.8059, 0.3527, 0.8986, 0.3022, 0.9383, 0.2189, 0.8059, 0.3022, 0.9383, 0.2065, 0.9529, 0.2189, 0.8059, 0.2065, 0.9529, 0.1152, 0.9194, 0.2189, 0.8059, 0.1152, 0.9194, 0.07284, 0.8702, 0.2189, 0.8059, 0.07284, 0.8702, 0.05598, 0.7782, 0.2189, 0.8059, 0.05598, 0.7782, 0.08939, 0.6912, 0.2189, 0.8059, 0.08939, 0.6912, 0.1399, 0.6515, 0.2189, 0.8059, 0.1399, 0.6515, 0.2357, 0.6369, 0.2189, 0.8059, 0.2357, 0.6369, 0.327, 0.6704, 0.2189, 0.8059, 0.327, 0.6704, 0.3693, 0.7196, 0.2189, 0.8059, 0.3693, 0.7196, 0.3861, 0.8116, 0.2189, 0.8059, 0.9443, 0.3186, 0.9729, 0.2277, 0.8031, 0.2184, 0.8964, 0.3639, 0.9443, 0.3186, 0.8031, 0.2184, 0.8027, 0.3886, 0.8964, 0.3639, 0.8031, 0.2184, 0.7109, 0.3644, 0.8027, 0.3886, 0.8031, 0.2184, 0.6667, 0.3194, 0.7109, 0.3644, 0.8031, 0.2184, 0.6455, 0.2286, 0.6667, 0.3194, 0.8031, 0.2184, 0.6741, 0.1376, 0.6455, 0.2286, 0.8031, 0.2184, 0.722, 0.09232, 0.6741, 0.1376, 0.8031, 0.2184, 0.8157, 0.06763, 0.722, 0.09232, 0.8031, 0.2184, 0.9075, 0.0918, 0.8157, 0.06763, 0.8031, 0.2184, 0.9517, 0.1368, 0.9075, 0.0918, 0.8031, 0.2184, 0.9729, 0.2277, 0.9517, 0.1368, 0.8031, 0.2184, 0.3864, 0.7965, 0.3578, 0.8875, 0.2287, 0.8066, 0.3578, 0.8875, 0.3099, 0.9327, 0.2287, 0.8066, 0.3099, 0.9327, 0.2161, 0.9574, 0.2287, 0.8066, 0.2161, 0.9574, 0.1244, 0.9333, 0.2287, 0.8066, 0.1244, 0.9333, 0.08015, 0.8882, 0.2287, 0.8066, 0.08015, 0.8882, 0.05893, 0.7974, 0.2287, 0.8066, 0.05893, 0.7974, 0.08756, 0.7064, 0.2287, 0.8066, 0.08756, 0.7064, 0.1355, 0.6611, 0.2287, 0.8066, 0.1355, 0.6611, 0.2292, 0.6364, 0.2287, 0.8066, 0.2292, 0.6364, 0.3209, 0.6606, 0.2287, 0.8066, 0.3209, 0.6606, 0.3652, 0.7056, 0.2287, 0.8066, 0.3652, 0.7056, 0.3864, 0.7965, 0.2287, 0.8066, 0.9306, 0.335, 0.9674, 0.2524, 0.81, 0.2111, 0.8787, 0.3702, 0.9306, 0.335, 0.81, 0.2111, 0.7832, 0.3775, 0.8787, 0.3702, 0.81, 0.2111, 0.6942, 0.3381, 0.7832, 0.3775, 0.81, 0.2111, 0.6544, 0.287, 0.6942, 0.3381, 0.81, 0.2111, 0.6416, 0.1957, 0.6544, 0.287, 0.81, 0.2111, 0.6785, 0.1131, 0.6416, 0.1957, 0.81, 0.2111, 0.7303, 0.0779, 0.6785, 0.1131, 0.81, 0.2111, 0.8259, 0.07057, 0.7303, 0.0779, 0.81, 0.2111, 0.9149, 0.11, 0.8259, 0.07057, 0.81, 0.2111, 0.9547, 0.1611, 0.9149, 0.11, 0.81, 0.2111, 0.9674, 0.2524, 0.9547, 0.1611, 0.81, 0.2111, 0.3782, 0.8297, 0.3414, 0.9124, 0.2099, 0.8144, 0.3414, 0.9124, 0.2895, 0.9476, 0.2099, 0.8144, 0.2895, 0.9476, 0.194, 0.9549, 0.2099, 0.8144, 0.194, 0.9549, 0.105, 0.9155, 0.2099, 0.8144, 0.105, 0.9155, 0.06516, 0.8644, 0.2099, 0.8144, 0.06516, 0.8644, 0.05243, 0.7731, 0.2099, 0.8144, 0.05243, 0.7731, 0.08931, 0.6905, 0.2099, 0.8144, 0.08931, 0.6905, 0.1411, 0.6553, 0.2099, 0.8144, 0.1411, 0.6553, 0.2367, 0.648, 0.2099, 0.8144, 0.2367, 0.648, 0.3257, 0.6874, 0.2099, 0.8144, 0.3257, 0.6874, 0.3655, 0.7385, 0.2099, 0.8144, 0.3655, 0.7385, 0.3782, 0.8297, 0.2099, 0.8144])
me_fe_mushroom3_sp_gmdl_004.materials.append(mat_material_001)
me_fe_mushroom3_sp_gmdl_004.use_remesh_fix_poles = True
me_fe_mushroom3_sp_gmdl_004.use_remesh_preserve_attributes = False
me_fe_mushroom3_sp_gmdl_004.update()
arm_armature = bpy.data.armatures.new('Armature')  # bones are not reproduced

# ---- objects
ob_armature = bpy.data.objects.new('Armature', arm_armature)
ob_0_637625_l1_u_76_7872_f_90_4528_001 = bpy.data.objects.new('0,637625 L1 U 76,7872 F 90,4528.001', me_fe_mushroom3_sp_gmdl_004)

# ---- transforms, parenting, visibility, modifiers, constraints
ob_armature.location = (0.0, 0.0, 0.0)
ob_0_637625_l1_u_76_7872_f_90_4528_001.parent = ob_armature
ob_0_637625_l1_u_76_7872_f_90_4528_001.location = (0.0, 0.0, 0.0)
_vg = ob_0_637625_l1_u_76_7872_f_90_4528_001.vertex_groups.new(name='Bone')
for _i, _w in zip([2, 3, 4, 5, 6, 7, 8, 9, 11, 12, 13, 16, 17, 19, 22, 23, 24, 32, 33, 34, 35, 36, 38, 41, 44, 46, 50, 52, 54, 55, 56, 57, 64, 65, 68, 77, 82, 83, 84, 88, 89, 91, 92, 93, 94, 95, 96, 97, 98, 99, 100, 101, 102, 104, 105, 106, 107, 108, 109, 110, 111, 112, 113, 114, 115, 117, 118, 119, 120, 121, 123, 124, 125, 126, 127, 128, 129, 130, 131, 132, 133, 134, 136, 137, 138, 139, 140, 141, 143, 144, 145, 146, 148, 149, 151, 152, 153, 154, 155, 156, 157, 158, 159, 161, 162, 164, 165, 166, 169, 170, 171, 172, 173, 175, 180, 182, 183, 184, 185, 186, 188, 192, 193, 195, 196, 197, 198, 200, 201, 202, 203, 204, 205, 206, 208, 209, 210, 211, 213, 214, 215, 216, 217, 218, 219, 221, 222, 223, 224, 225, 226, 227, 228, 230, 231, 232, 233, 234, 235, 236, 237, 238, 239, 240, 241, 243, 244, 245, 247, 248, 249, 252, 253, 255, 256, 257, 258, 260, 261, 262, 265, 266, 268, 269, 271, 273, 274, 276, 278, 279, 280, 281, 282, 283, 285, 286, 287, 289, 291, 292, 293, 294, 295, 296, 297, 300, 301, 303, 304, 307, 308, 309, 310, 311, 313, 314, 316, 317, 320, 321], [1.0, 1.0, 0.35, 1.0, 0.35, 0.35, 1.0, 1.0, 0.35, 1.0, 1.0, 1.0, 1.0, 1.0, 4.649e-06, 1.025e-05, 8.303e-05, 1.0, 1.0, 1.0, 7.159e-05, 0.000265, 4.321e-07, 0.0001613, 0.035, 2.509e-05, 0.0008141, 4.172e-05, 1.0, 5.96e-06, 5.96e-06, 5.96e-06, 0.0008141, 2.027e-06, 0.0001203, 1.609e-06, 2.384e-06, 4.649e-06, 1.025e-05, 5.901e-07, 0.001649, 1.207e-06, 2.739e-05, 4.785e-05, 4.908e-06, 1.076e-05, 9.549e-06, 0.0001234, 2.886e-05, 0.0002291, 0.0001569, 0.001649, 5.901e-07, 1.207e-06, 2.739e-05, 4.785e-05, 4.908e-06, 1.076e-05, 9.549e-06, 0.0001234, 2.886e-05, 0.0002291, 0.0001569, 2.123e-05, 1.608e-05, 1.728e-05, 0.001432, 7.357e-05, 1.802e-05, 7.749e-07, 4.339e-06, 3.673e-05, 0.0001211, 8.136e-07, 1.608e-05, 2.123e-05, 5.037e-06, 1.728e-05, 0.001432, 7.357e-05, 1.802e-05, 7.749e-07, 4.339e-06, 3.673e-05, 0.0001211, 8.136e-07, 0.000292, 0.00033, 0.001215, 6.723e-05, 0.0006173, 3.189e-05, 4.172e-06, 0.0002948, 0.0001272, 0.01196, 0.00033, 0.000292, 3.755e-06, 0.001215, 6.723e-05, 0.0006173, 3.189e-05, 4.172e-06, 0.0002948, 0.0001272, 0.01196, 1.681e-05, 0.0005447, 2.265e-06, 3.958e-05, 4.107e-05, 0.001597, 1.854e-05, 1.681e-05, 0.0005447, 2.265e-06, 3.958e-05, 4.107e-05, 0.001597, 1.854e-05, 0.0005677, 9.307e-06, 1.636e-06, 1.341e-06, 0.0001102, 0.0001088, 0.0001507, 0.0008555, 0.0001379, 1.363e-05, 0.0001504, 9.307e-06, 0.0005677, 1.636e-06, 1.341e-06, 0.0001102, 0.0001088, 0.0001507, 0.0008555, 0.0001379, 1.363e-05, 0.0001504, 0.002305, 7.749e-07, 1.937e-06, 8.136e-07, 6.207e-05, 0.0001912, 0.0002225, 1.019e-05, 5.835e-05, 1.201e-06, 2.642e-05, 7.749e-07, 0.002305, 6.238e-06, 1.937e-06, 8.136e-07, 6.207e-05, 0.0001912, 0.0002225, 1.019e-05, 5.835e-05, 1.201e-06, 2.642e-05, 1.894e-07, 3.573e-08, 2.945e-08, 7.068e-09, 5.6e-07, 4.815e-11, 1.681e-06, 5.674e-11, 6.794e-08, 3.573e-08, 1.894e-07, 2.945e-08, 7.068e-09, 5.6e-07, 4.815e-11, 1.681e-06, 5.674e-11, 6.794e-08, 1.917e-08, 4.981e-10, 7.218e-08, 3.052e-06, 2.866e-06, 1.594e-05, 3.114e-10, 2.084e-07, 8.735e-09, 1.917e-08, 4.183e-11, 4.981e-10, 7.218e-08, 3.052e-06, 2.866e-06, 1.594e-05, 3.114e-10, 2.084e-07, 8.735e-09, 5.573e-10, 4.783e-09, 2.955e-10, 6.263e-10, 5.46e-09, 1.017e-08, 1.03e-09, 5.671e-09, 4.783e-09, 5.573e-10, 2.447e-11, 2.955e-10, 6.263e-10, 5.46e-09, 1.017e-08, 1.03e-09, 5.671e-09]): _vg.add([_i], _w, 'REPLACE')
_vg = ob_0_637625_l1_u_76_7872_f_90_4528_001.vertex_groups.new(name='Bone.001')
for _i, _w in zip([0, 1, 4, 6, 7, 10, 11, 14, 15, 18, 35, 36, 37, 38, 39, 41, 42, 44, 45, 46, 47, 49, 50, 51, 52, 64], [1.0, 1.0, 0.65, 0.65, 0.65, 1.0, 0.65, 1.0, 1.0, 1.0, 0.0, 0.0, 0.5, 1.0, 0.0, 0.0, 0.0, 0.0, 0.0, 0.0, 0.0, 0.0, 0.0, 0.0, 0.0, 0.0]): _vg.add([_i], _w, 'REPLACE')
_vg = ob_0_637625_l1_u_76_7872_f_90_4528_001.vertex_groups.new(name='Bone.002')
for _i, _w in zip([35, 36, 37, 38, 39, 41, 42, 44, 45, 46, 47, 49, 50, 51, 52, 55, 56, 57, 64], [0.9999, 0.9997, 0.5, 1.296e-06, 1.0, 0.9998, 1.0, 0.965, 1.0, 1.0, 1.0, 1.0, 0.9992, 1.0, 1.0, 1.0, 1.0, 1.0, 0.9992]): _vg.add([_i], _w, 'REPLACE')
_vg = ob_0_637625_l1_u_76_7872_f_90_4528_001.vertex_groups.new(name='Bone.003')
for _i, _w in zip([2, 3, 5, 8, 9, 12, 13, 16, 17, 19, 24, 25, 26, 27, 32, 33, 34, 40, 43, 48, 53, 54, 55, 56, 57, 58, 59, 60, 61, 62, 63, 65, 66, 75, 76, 77, 78, 85, 88, 89, 90, 91, 92, 93, 94, 95, 96, 97, 98, 99, 100, 103, 140, 141, 142, 143, 144, 145, 146, 147, 148, 149, 150, 151, 152, 153, 154, 155, 156, 157, 158, 159, 160, 161, 162, 163, 164, 165, 167, 168, 174, 176, 177, 178, 181, 194, 199, 207, 220, 229, 242, 244, 245, 246, 247, 248, 249, 250, 251, 252, 253, 254, 255, 256, 257, 258, 259, 260, 261, 262, 263, 264, 265, 266, 267, 268, 269, 270, 272, 275, 277, 296, 297, 298, 299, 300, 301, 302, 303, 304, 305, 306, 307, 308, 311], [0.0, 0.0, 0.0, 0.0, 0.0, 0.0, 0.0, 0.0, 0.0, 0.0, 0.0, 0.0, 0.0, 0.0, 0.0, 0.0, 0.0, 0.0, 0.0, 0.0, 0.0, 0.0, 0.0, 0.0, 0.0, 1.0, 1.0, 1.0, 1.0, 0.0, 0.0, 0.0, 0.0, 0.0, 0.0, 0.0, 0.0, 0.0, 0.0, 0.0, 0.0, 0.0, 0.0, 0.0, 0.0, 0.0, 0.0, 0.0, 0.0, 0.0, 0.0, 0.0, 0.0, 0.0, 0.0, 0.0, 0.0, 0.0, 0.0, 0.0, 0.0, 0.0, 0.0, 0.0, 0.0, 0.0, 0.0, 0.0, 0.0, 0.0, 0.0, 0.0, 0.0, 0.0, 0.0, 0.0, 0.0, 0.0, 0.0, 0.0, 0.0, 0.0, 0.0, 0.0, 0.0, 0.0, 0.0, 0.0, 0.0, 0.0, 0.0, 0.6497, 0.6406, 0.65, 0.65, 0.65, 0.6497, 0.65, 0.6499, 0.65, 0.6496, 0.6493, 0.65, 0.65, 0.6406, 0.6497, 0.65, 0.65, 0.65, 0.6497, 0.65, 0.6499, 0.65, 0.6496, 0.6493, 0.65, 0.65, 0.0, 0.0, 0.0, 0.0, 0.0, 0.0, 0.0, 0.0, 0.0, 0.0, 0.0, 0.0, 0.0, 0.0, 0.0, 0.0, 0.0, 0.0]): _vg.add([_i], _w, 'REPLACE')
_vg = ob_0_637625_l1_u_76_7872_f_90_4528_001.vertex_groups.new(name='Bone.004')
for _i, _w in zip([20, 21, 22, 23, 28, 29, 30, 31, 67, 68, 69, 70, 71, 72, 73, 74, 79, 80, 81, 82, 83, 84, 86, 87, 244, 245, 247, 248, 249, 251, 252, 253, 254, 255, 256, 257, 258, 259, 260, 261, 262, 264, 265, 266, 267, 268, 269, 270, 271, 272, 273, 274, 275, 276, 277, 278, 279, 280, 281, 282, 283, 284, 285, 286, 287, 288, 289, 290, 291, 292, 293, 294, 295, 296, 297, 298, 300, 301, 302, 303, 304, 305, 307, 308, 309, 310, 311, 312, 313, 314, 315, 316, 317, 318, 319, 320, 321], [0.0, 0.0, 0.0, 0.0, 0.0, 0.0, 0.0, 0.0, 0.0, 0.0, 0.0, 0.0, 1.0, 1.0, 1.0, 1.0, 0.0, 0.0, 0.0, 0.0, 0.0, 0.0, 0.0, 0.0, 0.0002972, 0.009448, 1.781e-05, 3.77e-05, 0.0002777, 9e-05, 1.061e-06, 0.0004096, 0.0007128, 3.376e-05, 1.278e-05, 0.009448, 0.0002972, 5.306e-07, 1.781e-05, 3.77e-05, 0.0002777, 9e-05, 1.061e-06, 0.0004096, 0.0007128, 3.376e-05, 1.278e-05, 0.45, 0.45, 0.45, 0.45, 0.45, 0.45, 0.45, 0.45, 0.45, 0.45, 0.45, 0.45, 0.45, 0.45, 0.45, 0.45, 0.45, 0.45, 0.45, 0.45, 0.45, 0.45, 0.45, 0.45, 0.45, 0.45, 0.0003316, 1.014e-06, 6.184e-07, 4.089e-05, 1.88e-06, 2.523e-06, 0.0002652, 0.0003002, 7.604e-05, 0.0002313, 1.776e-05, 1.014e-06, 0.0003316, 2.696e-06, 0.0, 4.089e-05, 1.88e-06, 2.523e-06, 0.0002652, 0.0003002, 7.604e-05, 0.0, 0.0002313, 1.776e-05]): _vg.add([_i], _w, 'REPLACE')
_vg = ob_0_637625_l1_u_76_7872_f_90_4528_001.vertex_groups.new(name='Bone.005')
for _i, _w in zip([5, 13, 19, 20, 21, 22, 23, 24, 25, 26, 27, 28, 29, 30, 31, 32, 33, 34, 55, 56, 57, 58, 59, 60, 61, 62, 63, 65, 66, 67, 69, 70, 71, 72, 73, 74, 75, 76, 77, 78, 79, 80, 81, 83, 84, 85, 86, 87, 90, 101, 102, 103, 104, 105, 106, 107, 108, 109, 110, 111, 112, 113, 114, 115, 116, 117, 118, 119, 120, 121, 122, 123, 124, 125, 126, 127, 128, 129, 130, 131, 132, 133, 134, 135, 136, 137, 138, 139, 142, 147, 150, 160, 163, 244, 245, 246, 247, 248, 249, 250, 251, 252, 253, 254, 255, 256, 257, 258, 259, 260, 261, 262, 263, 264, 265, 266, 267, 268, 269, 270, 271, 272, 273, 274, 275, 276, 277, 278, 279, 280, 281, 282, 283, 284, 285, 286, 287, 288, 289, 290, 291, 292, 293, 294, 295, 296, 297, 298, 299, 300, 301, 302, 303, 304, 305, 306, 307, 308, 309, 310, 311, 312, 313, 314, 315, 316, 317, 318, 319, 320, 321], [0.0, 0.0, 0.0, 1.0, 1.0, 1.0, 1.0, 0.0, 0.0, 0.0, 0.0, 0.0, 0.0, 0.0, 0.0, 0.0, 0.0, 0.0, 0.0, 0.0, 0.0, 0.0, 0.0, 0.0, 0.0, 0.0, 0.0, 0.0, 0.0, 0.0, 0.0, 0.0, 0.0, 0.0, 0.0, 0.0, 0.0, 0.0, 0.0, 0.0, 0.0, 0.0, 0.0, 1.0, 1.0, 0.0, 0.0, 0.0, 0.0, 0.0, 0.0, 0.0, 0.0, 0.0, 0.0, 0.0, 0.0, 0.0, 0.0, 0.0, 0.0, 0.0, 0.0, 0.0, 0.0, 0.0, 0.0, 0.0, 0.0, 0.0, 0.0, 0.0, 0.0, 0.0, 0.0, 0.0, 0.0, 0.0, 0.0, 0.0, 0.0, 0.0, 0.0, 0.0, 0.0, 0.0, 0.0, 0.0, 0.0, 0.0, 0.0, 0.0, 0.0, 0.35, 0.35, 0.35, 0.35, 0.35, 0.35, 0.35, 0.35, 0.35, 0.35, 0.35, 0.35, 0.35, 0.35, 0.35, 0.35, 0.35, 0.35, 0.35, 0.35, 0.35, 0.35, 0.35, 0.35, 0.35, 0.35, 0.55, 0.55, 0.55, 0.55, 0.55, 0.55, 0.55, 0.55, 0.55, 0.55, 0.55, 0.55, 0.55, 0.55, 0.55, 0.55, 0.55, 0.55, 0.55, 0.55, 0.55, 0.55, 0.55, 0.55, 0.55, 0.55, 0.9997, 1.0, 1.0, 1.0, 1.0, 1.0, 1.0, 0.9997, 0.9997, 0.9999, 1.0, 0.9998, 1.0, 1.0, 0.9997, 1.0, 1.0, 1.0, 1.0, 1.0, 0.9997, 0.9997, 0.9999, 1.0, 0.9998, 1.0]): _vg.add([_i], _w, 'REPLACE')
_vg = ob_0_637625_l1_u_76_7872_f_90_4528_001.vertex_groups.new(name='Bone.006')
_vg.add([40, 43, 48, 53], 1.0, 'REPLACE')
_vg = ob_0_637625_l1_u_76_7872_f_90_4528_001.vertex_groups.new(name='Bone.007')
for _i, _w in zip([5, 13, 19, 20, 21, 25, 26, 27, 32, 33, 34, 58, 59, 60, 61, 62, 63, 66, 67, 68, 69, 70, 71, 72, 73, 74, 75, 76, 78, 85, 116, 122, 135, 179, 180, 182, 183, 184, 185, 186, 187, 188, 189, 190, 191, 218, 219, 220, 221, 222, 223, 224, 225, 226, 227, 228, 229, 230, 231, 232, 233, 234, 235, 236, 237, 238, 239, 240, 241, 242, 243, 250, 263, 309, 310, 312, 313, 314, 315, 316, 317, 318, 319, 320, 321], [0.0, 0.0, 0.0, 0.0, 0.0, 0.0, 0.0, 0.0, 0.0, 0.0, 0.0, 0.0, 0.0, 0.0, 0.0, 0.0, 0.0, 0.0, 1.0, 0.9999, 1.0, 1.0, 0.0, 0.0, 0.0, 0.0, 0.0, 0.0, 0.0, 0.0, 0.0, 0.0, 0.0, 0.0, 0.0, 0.0, 0.0, 0.0, 0.0, 0.0, 0.0, 0.0, 0.0, 0.0, 0.0, 0.6477, 0.65, 0.65, 0.65, 0.65, 0.6499, 0.6498, 0.6498, 0.65, 0.6499, 0.65, 0.65, 0.65, 0.65, 0.6477, 0.65, 0.65, 0.65, 0.6499, 0.6498, 0.6498, 0.65, 0.6499, 0.65, 0.65, 0.65, 0.0, 0.0, 0.0, 0.0, 0.0, 0.0, 0.0, 0.0, 0.0, 0.0, 0.0, 0.0, 0.0, 0.0]): _vg.add([_i], _w, 'REPLACE')
_vg = ob_0_637625_l1_u_76_7872_f_90_4528_001.vertex_groups.new(name='Bone.008')
for _i, _w in zip([79, 80, 81, 82, 166, 167, 168, 169, 170, 171, 172, 173, 174, 175, 176, 177, 178, 181, 192, 193, 194, 195, 196, 197, 198, 199, 200, 201, 202, 203, 204, 205, 206, 207, 208, 209, 210, 211, 212, 213, 214, 215, 216, 217], [1.0, 1.0, 1.0, 1.0, 0.0, 0.0, 0.0, 0.0, 0.0, 0.0, 0.0, 0.0, 0.0, 0.0, 0.0, 0.0, 0.0, 0.0, 0.4494, 0.45, 0.45, 0.45, 0.45, 0.4499, 0.4499, 0.45, 0.4498, 0.4491, 0.4499, 0.45, 0.4498, 0.45, 0.4494, 0.45, 0.45, 0.45, 0.4499, 0.4499, 0.45, 0.4498, 0.4491, 0.4499, 0.45, 0.4498]): _vg.add([_i], _w, 'REPLACE')
_vg = ob_0_637625_l1_u_76_7872_f_90_4528_001.vertex_groups.new(name='Bone.009')
for _i, _w in zip([0, 1, 2, 3, 4, 6, 7, 8, 9, 10, 11, 12, 14, 15, 16, 17, 18, 28, 29, 30, 31, 37, 39, 40, 42, 43, 45, 47, 48, 49, 51, 53, 54, 86, 87, 166, 167, 168, 169, 170, 171, 172, 173, 174, 175, 176, 177, 178, 179, 180, 181, 182, 183, 184, 185, 186, 187, 188, 189, 190, 191, 192, 193, 194, 195, 196, 197, 198, 199, 200, 201, 202, 203, 204, 205, 206, 207, 208, 209, 210, 211, 212, 213, 214, 215, 216, 217, 218, 219, 220, 221, 222, 223, 224, 225, 226, 227, 228, 229, 230, 231, 232, 233, 234, 235, 236, 237, 238, 239, 240, 241, 242, 243], [0.0, 0.0, 0.0, 0.0, 0.0, 0.0, 0.0, 0.0, 0.0, 0.0, 0.0, 0.0, 0.0, 0.0, 0.0, 0.0, 0.0, 1.0, 1.0, 1.0, 1.0, 0.0, 0.0, 0.0, 0.0, 0.0, 0.0, 0.0, 0.0, 0.0, 0.0, 0.0, 0.0, 1.0, 1.0, 1.0, 1.0, 1.0, 0.9995, 1.0, 1.0, 1.0, 0.9984, 1.0, 1.0, 1.0, 1.0, 1.0, 1.0, 1.0, 1.0, 0.9995, 1.0, 1.0, 1.0, 0.9984, 1.0, 1.0, 1.0, 1.0, 1.0, 0.55, 0.55, 0.55, 0.55, 0.55, 0.55, 0.55, 0.55, 0.55, 0.55, 0.55, 0.55, 0.55, 0.55, 0.55, 0.55, 0.55, 0.55, 0.55, 0.55, 0.55, 0.55, 0.55, 0.55, 0.55, 0.55, 0.35, 0.35, 0.35, 0.35, 0.35, 0.35, 0.35, 0.35, 0.35, 0.35, 0.35, 0.35, 0.35, 0.35, 0.35, 0.35, 0.35, 0.35, 0.35, 0.35, 0.35, 0.35, 0.35, 0.35, 0.35, 0.35]): _vg.add([_i], _w, 'REPLACE')
_vg = ob_0_637625_l1_u_76_7872_f_90_4528_001.vertex_groups.new(name='Bone.010')
for _i, _w in zip([62, 63, 65, 66, 114, 115, 116, 117, 118, 119, 120, 121, 122, 123, 124, 125, 126, 127, 128, 129, 130, 131, 132, 133, 134, 135, 136, 137, 138, 139, 153, 154, 156, 157, 158, 159, 160, 161, 162, 163, 164, 165, 179, 180, 182, 183, 184, 185, 186, 187, 188, 189, 190, 191, 205, 206, 208, 209, 210, 211, 212, 213, 214, 215, 216, 217, 246, 250, 251, 254, 259, 263, 264, 267, 283, 284, 286, 287, 288, 289, 290, 291, 292, 293, 294, 295, 298, 299, 302, 305, 306], [1.0, 1.0, 1.0, 1.0, 0.65, 0.65, 0.65, 0.65, 0.6486, 0.6499, 0.65, 0.65, 0.65, 0.65, 0.65, 0.6499, 0.65, 0.65, 0.65, 0.65, 0.65, 0.6486, 0.6499, 0.65, 0.65, 0.65, 0.65, 0.65, 0.6499, 0.65, 0.0, 0.0, 0.0, 0.0, 0.0, 0.0, 0.0, 0.0, 0.0, 0.0, 0.0, 0.0, 0.0, 0.0, 0.0, 0.0, 0.0, 0.0, 0.0, 0.0, 0.0, 0.0, 0.0, 0.0, 0.0, 0.0, 0.0, 0.0, 0.0, 0.0, 0.0, 0.0, 0.0, 0.0, 0.0, 0.0, 0.0, 0.0, 0.0, 0.0, 0.0, 0.0, 0.0, 0.0, 0.0, 0.0, 0.0, 0.0, 0.0, 0.0, 0.0, 0.0, 0.0, 0.0, 0.0, 0.0, 0.0, 0.0, 0.0, 0.0, 0.0]): _vg.add([_i], _w, 'REPLACE')
_vg = ob_0_637625_l1_u_76_7872_f_90_4528_001.vertex_groups.new(name='Bone.011')
for _i, _w in zip([0, 1, 10, 14, 15, 18, 75, 76, 77, 78, 88, 89, 90, 91, 92, 93, 94, 95, 96, 97, 98, 99, 100, 101, 102, 103, 104, 105, 106, 107, 108, 109, 110, 111, 112, 113, 140, 141, 142, 143, 144, 145, 146, 147, 148, 149, 150, 151, 152, 155, 166, 167, 168, 169, 170, 171, 172, 173, 174, 175, 176, 177, 178, 181, 192, 193, 194, 195, 196, 197, 198, 199, 200, 201, 202, 203, 204, 207, 218, 219, 220, 221, 222, 223, 224, 225, 226, 227, 228, 229, 230, 231, 232, 233, 234, 235, 236, 237, 238, 239, 240, 241, 242, 243, 270, 271, 272, 273, 274, 275, 276, 277, 278, 279, 280, 281, 282, 285, 312, 315, 318, 319], [0.0, 0.0, 0.0, 0.0, 0.0, 0.0, 1.0, 1.0, 1.0, 1.0, 0.45, 0.4484, 0.45, 0.45, 0.45, 0.45, 0.45, 0.45, 0.45, 0.4499, 0.45, 0.4498, 0.4498, 0.4484, 0.45, 0.45, 0.45, 0.45, 0.45, 0.45, 0.45, 0.45, 0.4499, 0.45, 0.4498, 0.4498, 0.0, 0.0, 0.0, 0.0, 0.0, 0.0, 0.0, 0.0, 0.0, 0.0, 0.0, 0.0, 0.0, 0.0, 0.0, 0.0, 0.0, 0.0, 0.0, 0.0, 0.0, 0.0, 0.0, 0.0, 0.0, 0.0, 0.0, 0.0, 0.0, 0.0, 0.0, 0.0, 0.0, 0.0, 0.0, 0.0, 0.0, 0.0, 0.0, 0.0, 0.0, 0.0, 0.0, 0.0, 0.0, 0.0, 0.0, 0.0, 0.0, 0.0, 0.0, 0.0, 0.0, 0.0, 0.0, 0.0, 0.0, 0.0, 0.0, 0.0, 0.0, 0.0, 0.0, 0.0, 0.0, 0.0, 0.0, 0.0, 0.0, 0.0, 0.0, 0.0, 0.0, 0.0, 0.0, 0.0, 0.0, 0.0, 0.0, 0.0, 0.0, 0.0, 0.0, 0.0, 0.0, 0.0]): _vg.add([_i], _w, 'REPLACE')
_vg = ob_0_637625_l1_u_76_7872_f_90_4528_001.vertex_groups.new(name='Bone.012')
for _i, _w in zip([0, 1, 2, 3, 4, 6, 7, 8, 9, 10, 11, 12, 14, 15, 16, 17, 18, 20, 21, 22, 23, 24, 25, 26, 27, 28, 29, 30, 31, 35, 36, 37, 38, 39, 40, 41, 42, 43, 44, 45, 46, 47, 48, 49, 50, 51, 52, 53, 54, 58, 59, 60, 61, 64, 67, 68, 69, 70, 71, 72, 73, 74, 79, 80, 81, 82, 83, 84, 85, 86, 87, 88, 89, 90, 91, 92, 93, 94, 95, 96, 97, 98, 99, 100, 101, 102, 103, 104, 105, 106, 107, 108, 109, 110, 111, 112, 113, 114, 115, 116, 117, 118, 119, 120, 121, 122, 123, 124, 125, 126, 127, 128, 129, 130, 131, 132, 133, 134, 135, 136, 137, 138, 139, 140, 141, 142, 143, 144, 145, 146, 147, 148, 149, 150, 151, 152, 153, 154, 155, 156, 157, 158, 159, 160, 161, 162, 163, 164, 165, 179, 187, 189, 190, 191, 212, 246, 284, 288, 290, 299, 306], [0.0, 0.0, 0.0, 0.0, 0.0, 0.0, 0.0, 0.0, 0.0, 0.0, 0.0, 0.0, 0.0, 0.0, 0.0, 0.0, 0.0, 0.0, 0.0, 0.0, 0.0, 0.9999, 1.0, 1.0, 1.0, 0.0, 0.0, 0.0, 0.0, 0.0, 0.0, 0.0, 0.0, 0.0, 0.0, 0.0, 0.0, 0.0, 0.0, 0.0, 0.0, 0.0, 0.0, 0.0, 0.0, 0.0, 0.0, 0.0, 0.0, 0.0, 0.0, 0.0, 0.0, 0.0, 0.0, 0.0, 0.0, 0.0, 0.0, 0.0, 0.0, 0.0, 0.0, 0.0, 0.0, 0.0, 0.0, 0.0, 1.0, 0.0, 0.0, 0.55, 0.55, 0.55, 0.55, 0.55, 0.55, 0.55, 0.55, 0.55, 0.55, 0.55, 0.55, 0.55, 0.55, 0.55, 0.55, 0.55, 0.55, 0.55, 0.55, 0.55, 0.55, 0.55, 0.55, 0.55, 0.55, 0.35, 0.35, 0.35, 0.35, 0.35, 0.35, 0.35, 0.35, 0.35, 0.35, 0.35, 0.35, 0.35, 0.35, 0.35, 0.35, 0.35, 0.35, 0.35, 0.35, 0.35, 0.35, 0.35, 0.35, 0.35, 0.35, 0.9997, 0.9997, 1.0, 0.9988, 0.9999, 0.9994, 1.0, 1.0, 1.0, 0.9997, 1.0, 0.9999, 0.988, 0.9997, 0.9997, 1.0, 0.9988, 0.9999, 0.9994, 1.0, 1.0, 1.0, 0.9997, 1.0, 0.9999, 0.988, 0.0, 0.0, 0.0, 0.0, 0.0, 0.0, 0.0, 0.0, 0.0, 0.0, 0.0, 0.0]): _vg.add([_i], _w, 'REPLACE')
_vg = ob_0_637625_l1_u_76_7872_f_90_4528_001.vertex_groups.new(name='Bone.013')
_m = ob_0_637625_l1_u_76_7872_f_90_4528_001.modifiers.new('Armature', 'ARMATURE')
_m.object = ob_armature

# ---- collection membership
col_collection.objects.link(ob_armature)
col_collection.objects.link(ob_0_637625_l1_u_76_7872_f_90_4528_001)

# ---- scene / render settings (as saved in the file)
scene.frame_start = 1; scene.frame_end = 250; scene.frame_set(18)
scene.render.engine = 'BLENDER_EEVEE_NEXT'
scene.cycles.sampling_pattern = 'TABULATED_SOBOL'
scene.cycles.use_light_tree = False
scene.view_settings.view_transform = 'Filmic'
bpy.context.view_layer.update()

# ---- added for rendering (the .blend has no active camera and no usable light): camera, sun
cam_auto = bpy.data.cameras.new('AutoCamera')
cam_auto.lens = 50.0
cam_auto.sensor_width = 36.0
cam_auto.clip_end = 1000.0
ob_auto_camera = bpy.data.objects.new('AutoCamera', cam_auto)
scene.collection.objects.link(ob_auto_camera)
ob_auto_camera.location = (4.81429, -7.13964, 3.94551)
ob_auto_camera.rotation_euler = (1.09748, -7.21219e-08, 0.694738)
scene.camera = ob_auto_camera
light_auto_sun = bpy.data.lights.new('AutoSun', 'SUN')
light_auto_sun.energy = 3.0
light_auto_sun.angle = 0.0523599
ob_auto_sun = bpy.data.objects.new('AutoSun', light_auto_sun)
scene.collection.objects.link(ob_auto_sun)
ob_auto_sun.rotation_euler = (0.872665, 0.174533, 0.523599)
bpy.context.view_layer.update()
